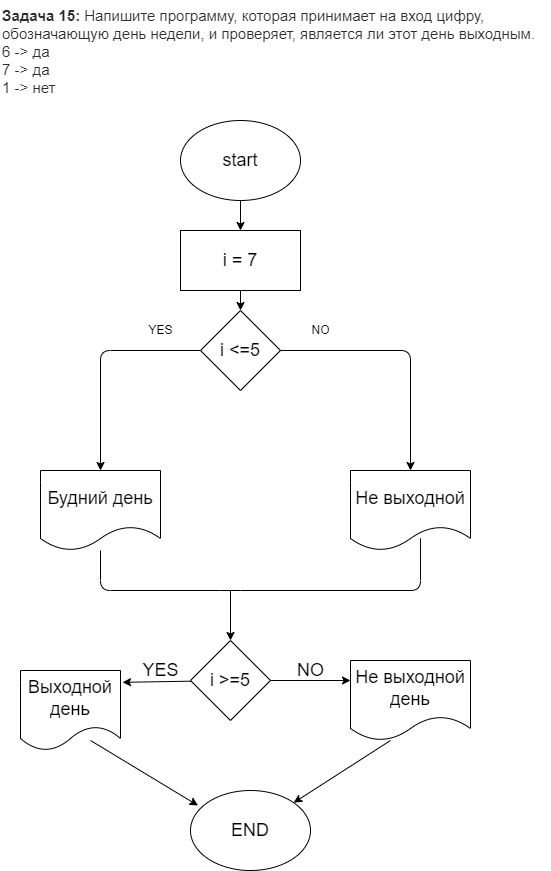

The diagram above was exported from draw.io. Its source (the exported page's mxGraphModel, read from the mxfile embedded in the PNG):
<mxGraphModel dx="974" dy="469" grid="1" gridSize="10" guides="1" tooltips="1" connect="1" arrows="1" fold="1" page="1" pageScale="1" pageWidth="827" pageHeight="1169" math="0" shadow="0">
  <root>
    <mxCell id="0" />
    <mxCell id="1" parent="0" />
    <mxCell id="2" value="&lt;p style=&quot;box-sizing: border-box; margin: 0px; font-weight: 400; color: rgb(44, 45, 48); font-family: roboto, &amp;quot;san francisco&amp;quot;, &amp;quot;helvetica neue&amp;quot;, helvetica, arial; font-size: 15px; font-style: normal; letter-spacing: normal; text-indent: 0px; text-transform: none; word-spacing: 0px; background-color: rgb(255, 255, 255);&quot;&gt;&lt;strong style=&quot;box-sizing: border-box ; font-weight: 700&quot;&gt;Задача 15:&lt;/strong&gt;&lt;span&gt;&amp;nbsp;&lt;/span&gt;Напишите программу, которая принимает на вход цифру, обозначающую день недели, и проверяет, является ли этот день выходным.&lt;/p&gt;&lt;p style=&quot;box-sizing: border-box; margin: 0px; font-weight: 400; color: rgb(44, 45, 48); font-family: roboto, &amp;quot;san francisco&amp;quot;, &amp;quot;helvetica neue&amp;quot;, helvetica, arial; font-size: 15px; font-style: normal; letter-spacing: normal; text-indent: 0px; text-transform: none; word-spacing: 0px; background-color: rgb(255, 255, 255);&quot;&gt;6 -&amp;gt; да&lt;br style=&quot;box-sizing: border-box&quot;&gt;7 -&amp;gt; да&lt;br style=&quot;box-sizing: border-box&quot;&gt;1 -&amp;gt; нет&lt;/p&gt;" style="text;whiteSpace=wrap;html=1;" parent="1" vertex="1">
      <mxGeometry x="90" y="10" width="550" height="100" as="geometry" />
    </mxCell>
    <mxCell id="5" value="" style="edgeStyle=none;html=1;" parent="1" source="3" target="4" edge="1">
      <mxGeometry relative="1" as="geometry" />
    </mxCell>
    <mxCell id="3" value="&lt;font style=&quot;font-size: 18px&quot;&gt;start&lt;/font&gt;" style="ellipse;whiteSpace=wrap;html=1;" parent="1" vertex="1">
      <mxGeometry x="270" y="130" width="120" height="80" as="geometry" />
    </mxCell>
    <mxCell id="7" value="" style="edgeStyle=none;html=1;" parent="1" source="4" target="8" edge="1">
      <mxGeometry relative="1" as="geometry">
        <mxPoint x="330" y="360" as="targetPoint" />
      </mxGeometry>
    </mxCell>
    <mxCell id="4" value="&lt;font style=&quot;font-size: 18px&quot;&gt;i = 7&lt;/font&gt;" style="whiteSpace=wrap;html=1;" parent="1" vertex="1">
      <mxGeometry x="270" y="240" width="120" height="60" as="geometry" />
    </mxCell>
    <mxCell id="10" value="" style="edgeStyle=none;html=1;" parent="1" source="8" target="9" edge="1">
      <mxGeometry relative="1" as="geometry">
        <Array as="points">
          <mxPoint x="500" y="360" />
        </Array>
      </mxGeometry>
    </mxCell>
    <mxCell id="12" value="" style="edgeStyle=none;html=1;" parent="1" source="8" target="11" edge="1">
      <mxGeometry relative="1" as="geometry">
        <Array as="points">
          <mxPoint x="190" y="360" />
        </Array>
      </mxGeometry>
    </mxCell>
    <mxCell id="8" value="&lt;font style=&quot;font-size: 18px&quot;&gt;i &amp;lt;=5&lt;/font&gt;" style="rhombus;whiteSpace=wrap;html=1;" parent="1" vertex="1">
      <mxGeometry x="290" y="320" width="80" height="80" as="geometry" />
    </mxCell>
    <mxCell id="9" value="&lt;font style=&quot;font-size: 18px&quot;&gt;Не выходной&lt;/font&gt;" style="shape=document;whiteSpace=wrap;html=1;boundedLbl=1;" parent="1" vertex="1">
      <mxGeometry x="440" y="480" width="120" height="80" as="geometry" />
    </mxCell>
    <mxCell id="11" value="&lt;font style=&quot;font-size: 18px&quot;&gt;Будний день&lt;/font&gt;" style="shape=document;whiteSpace=wrap;html=1;boundedLbl=1;" parent="1" vertex="1">
      <mxGeometry x="130" y="480" width="120" height="80" as="geometry" />
    </mxCell>
    <mxCell id="13" value="YES" style="text;html=1;align=center;verticalAlign=middle;resizable=0;points=[];autosize=1;strokeColor=none;fillColor=none;" parent="1" vertex="1">
      <mxGeometry x="230" y="330" width="40" height="20" as="geometry" />
    </mxCell>
    <mxCell id="15" value="NO" style="text;html=1;align=center;verticalAlign=middle;resizable=0;points=[];autosize=1;strokeColor=none;fillColor=none;" parent="1" vertex="1">
      <mxGeometry x="395" y="330" width="30" height="20" as="geometry" />
    </mxCell>
    <mxCell id="34" value="" style="edgeStyle=none;html=1;" edge="1" parent="1" source="21">
      <mxGeometry relative="1" as="geometry">
        <mxPoint x="440" y="690" as="targetPoint" />
      </mxGeometry>
    </mxCell>
    <mxCell id="36" value="" style="edgeStyle=none;html=1;entryX=1.02;entryY=0.148;entryDx=0;entryDy=0;entryPerimeter=0;" edge="1" parent="1" source="21" target="38">
      <mxGeometry relative="1" as="geometry">
        <mxPoint x="240" y="750" as="targetPoint" />
      </mxGeometry>
    </mxCell>
    <mxCell id="21" value="&lt;font style=&quot;font-size: 18px&quot;&gt;i &amp;gt;=5&lt;/font&gt;" style="rhombus;whiteSpace=wrap;html=1;" parent="1" vertex="1">
      <mxGeometry x="280" y="650" width="80" height="80" as="geometry" />
    </mxCell>
    <mxCell id="31" value="" style="endArrow=classic;html=1;entryX=0.5;entryY=0;entryDx=0;entryDy=0;" edge="1" parent="1" target="21">
      <mxGeometry width="50" height="50" relative="1" as="geometry">
        <mxPoint x="320" y="600" as="sourcePoint" />
        <mxPoint x="370" y="550" as="targetPoint" />
      </mxGeometry>
    </mxCell>
    <mxCell id="32" value="" style="endArrow=none;html=1;entryX=0.583;entryY=0.848;entryDx=0;entryDy=0;entryPerimeter=0;" edge="1" parent="1" source="11" target="9">
      <mxGeometry width="50" height="50" relative="1" as="geometry">
        <mxPoint x="220" y="610" as="sourcePoint" />
        <mxPoint x="395" y="600" as="targetPoint" />
        <Array as="points">
          <mxPoint x="190" y="600" />
          <mxPoint x="320" y="600" />
          <mxPoint x="510" y="600" />
        </Array>
      </mxGeometry>
    </mxCell>
    <mxCell id="37" value="&lt;font style=&quot;font-size: 18px&quot;&gt;Не выходной день&lt;/font&gt;" style="shape=document;whiteSpace=wrap;html=1;boundedLbl=1;" vertex="1" parent="1">
      <mxGeometry x="440" y="670" width="120" height="80" as="geometry" />
    </mxCell>
    <mxCell id="38" value="&lt;font style=&quot;font-size: 18px&quot;&gt;Выходной день&lt;/font&gt;" style="shape=document;whiteSpace=wrap;html=1;boundedLbl=1;" vertex="1" parent="1">
      <mxGeometry x="110" y="680" width="100" height="80" as="geometry" />
    </mxCell>
    <mxCell id="39" value="&lt;font style=&quot;font-size: 18px&quot;&gt;END&lt;/font&gt;" style="ellipse;whiteSpace=wrap;html=1;" vertex="1" parent="1">
      <mxGeometry x="280" y="800" width="120" height="80" as="geometry" />
    </mxCell>
    <mxCell id="40" value="" style="endArrow=classic;html=1;" edge="1" parent="1" target="39">
      <mxGeometry width="50" height="50" relative="1" as="geometry">
        <mxPoint x="480" y="750" as="sourcePoint" />
        <mxPoint x="530" y="700" as="targetPoint" />
      </mxGeometry>
    </mxCell>
    <mxCell id="41" value="" style="endArrow=classic;html=1;entryX=0.063;entryY=0.188;entryDx=0;entryDy=0;entryPerimeter=0;" edge="1" parent="1" target="39">
      <mxGeometry width="50" height="50" relative="1" as="geometry">
        <mxPoint x="180" y="750" as="sourcePoint" />
        <mxPoint x="230" y="700" as="targetPoint" />
      </mxGeometry>
    </mxCell>
    <mxCell id="42" value="NO" style="text;html=1;align=center;verticalAlign=middle;resizable=0;points=[];autosize=1;strokeColor=none;fillColor=none;fontSize=18;" vertex="1" parent="1">
      <mxGeometry x="380" y="665" width="40" height="30" as="geometry" />
    </mxCell>
    <mxCell id="43" value="YES" style="text;html=1;align=center;verticalAlign=middle;resizable=0;points=[];autosize=1;strokeColor=none;fillColor=none;fontSize=18;" vertex="1" parent="1">
      <mxGeometry x="225" y="665" width="50" height="30" as="geometry" />
    </mxCell>
  </root>
</mxGraphModel>